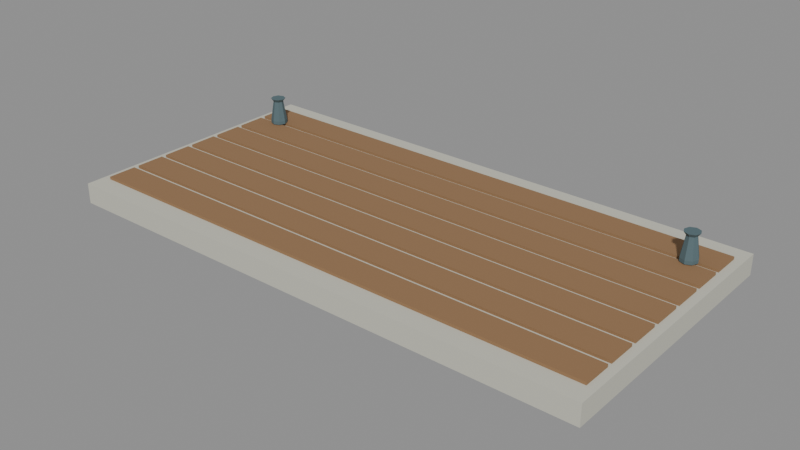 # Source: KOL_HBR_RF_07.blend  (saved by Blender 5.2.45; exported with 4.5.12 LTS)
import bpy
from mathutils import Matrix  # noqa: F401  (used for matrix-valued properties, if any)

bpy.ops.wm.read_factory_settings(use_empty=True)
scene = bpy.context.scene
scene.name = 'KOL_HBR_RF_07'

# ---- collections
col_kol_hbr_rf_07__geometry_002 = bpy.data.collections.new('KOL_HBR_RF_07__Geometry.002'); scene.collection.children.link(col_kol_hbr_rf_07__geometry_002)

# ---- materials (node trees are filled in below, after node groups)
mat_hbr_concrete = bpy.data.materials.new('HBR_Concrete')
mat_hbr_concrete.diffuse_color = (0.5776, 0.5711, 0.4851, 1.0)
mat_hbr_darksteel = bpy.data.materials.new('HBR_DarkSteel')
mat_hbr_darksteel.diffuse_color = (0.0865, 0.1413, 0.159, 1.0)
mat_hbr_timber = bpy.data.materials.new('HBR_Timber')
mat_hbr_timber.diffuse_color = (0.2874, 0.162, 0.07619, 1.0)

# ---- material node trees
mat_hbr_concrete.use_nodes = True; mat_hbr_concrete.node_tree.nodes.clear()
_N = mat_hbr_concrete.node_tree.nodes; _L = mat_hbr_concrete.node_tree.links
n0 = _N.new('ShaderNodeBsdfPrincipled'); n0.name = 'Principled BSDF'; n0.location = (-200, 100)
n0.inputs[0].default_value = (0.5776, 0.5711, 0.4851, 1.0)
n0.inputs[2].default_value = 0.78
n0.inputs[10].default_value = 0.005
n1 = _N.new('ShaderNodeOutputMaterial'); n1.name = 'Material Output'; n1.location = (200, 100)
_L.new(n0.outputs[0], n1.inputs[0])
n1.is_active_output = True
mat_hbr_darksteel.use_nodes = True; mat_hbr_darksteel.node_tree.nodes.clear()
_N = mat_hbr_darksteel.node_tree.nodes; _L = mat_hbr_darksteel.node_tree.links
n0 = _N.new('ShaderNodeBsdfPrincipled'); n0.name = 'Principled BSDF'; n0.location = (-200, 100)
n0.inputs[0].default_value = (0.0865, 0.1413, 0.159, 1.0)
n0.inputs[2].default_value = 0.78
n0.inputs[10].default_value = 0.005
n1 = _N.new('ShaderNodeOutputMaterial'); n1.name = 'Material Output'; n1.location = (200, 100)
_L.new(n0.outputs[0], n1.inputs[0])
n1.is_active_output = True
mat_hbr_timber.use_nodes = True; mat_hbr_timber.node_tree.nodes.clear()
_N = mat_hbr_timber.node_tree.nodes; _L = mat_hbr_timber.node_tree.links
n0 = _N.new('ShaderNodeBsdfPrincipled'); n0.name = 'Principled BSDF'; n0.location = (-200, 100)
n0.inputs[0].default_value = (0.2874, 0.162, 0.07619, 1.0)
n0.inputs[2].default_value = 0.78
n0.inputs[10].default_value = 0.005
n1 = _N.new('ShaderNodeOutputMaterial'); n1.name = 'Material Output'; n1.location = (200, 100)
_L.new(n0.outputs[0], n1.inputs[0])
n1.is_active_output = True

# ---- meshes
me_kol_hbr_rf_07__landing__concrete_002 = bpy.data.meshes.new('KOL_HBR_RF_07__Landing__Concrete.002')
me_kol_hbr_rf_07__landing__concrete_002.from_pydata([(-16.0, 8.0, 1.0), (16.0, 8.0, 1.0), (16.0, 8.0, 2.2), (-16.0, 8.0, 2.2), (-16.0, -8.0, 1.0), (16.0, -8.0, 1.0), (16.0, -8.0, 2.2), (-16.0, -8.0, 2.2)], [], [(0, 3, 2, 1), (4, 5, 6, 7), (0, 4, 7, 3), (1, 2, 6, 5), (0, 1, 5, 4), (3, 7, 6, 2)])
me_kol_hbr_rf_07__landing__concrete_002.materials.append(mat_hbr_concrete)
me_kol_hbr_rf_07__landing__concrete_002.update()
me_kol_hbr_rf_07__landing__darksteel_002 = bpy.data.meshes.new('KOL_HBR_RF_07__Landing__DarkSteel.002')
me_kol_hbr_rf_07__landing__darksteel_002.from_pydata([(-12.5, 6.0, -0.6), (-11.5, 6.0, -0.6), (-11.5, 6.0, 1.6), (-12.5, 6.0, 1.6), (-12.5, -6.0, -0.6), (-11.5, -6.0, -0.6), (-11.5, -6.0, 1.6), (-12.5, -6.0, 1.6), (-4.5, 6.0, -0.6), (-3.5, 6.0, -0.6), (-3.5, 6.0, 1.6), (-4.5, 6.0, 1.6), (-4.5, -6.0, -0.6), (-3.5, -6.0, -0.6), (-3.5, -6.0, 1.6), (-4.5, -6.0, 1.6), (3.5, 6.0, -0.6), (4.5, 6.0, -0.6), (4.5, 6.0, 1.6), (3.5, 6.0, 1.6), (3.5, -6.0, -0.6), (4.5, -6.0, -0.6), (4.5, -6.0, 1.6), (3.5, -6.0, 1.6), (11.5, 6.0, -0.6), (12.5, 6.0, -0.6), (12.5, 6.0, 1.6), (11.5, 6.0, 1.6), (11.5, -6.0, -0.6), (12.5, -6.0, -0.6), (12.5, -6.0, 1.6), (11.5, -6.0, 1.6), (-13.5, 5.0, 2.4), (-13.65, 4.646, 2.4), (-14.0, 4.5, 2.4), (-14.35, 4.646, 2.4), (-14.5, 5.0, 2.4), (-14.35, 5.354, 2.4), (-14.0, 5.5, 2.4), (-13.65, 5.354, 2.4), (-13.5, 5.0, 2.6), (-13.65, 4.646, 2.6), (-14.0, 4.5, 2.6), (-14.35, 4.646, 2.6), (-14.5, 5.0, 2.6), (-14.35, 5.354, 2.6), (-14.0, 5.5, 2.6), (-13.65, 5.354, 2.6), (-13.7, 5.0, 3.8), (-13.79, 4.788, 3.8), (-14.0, 4.7, 3.8), (-14.21, 4.788, 3.8), (-14.3, 5.0, 3.8), (-14.21, 5.212, 3.8), (-14.0, 5.3, 3.8), (-13.79, 5.212, 3.8), (-13.55, 5.0, 4.0), (-13.68, 4.682, 4.0), (-14.0, 4.55, 4.0), (-14.32, 4.682, 4.0), (-14.45, 5.0, 4.0), (-14.32, 5.318, 4.0), (-14.0, 5.45, 4.0), (-13.68, 5.318, 4.0), (14.5, 5.0, 2.4), (14.35, 4.646, 2.4), (14.0, 4.5, 2.4), (13.65, 4.646, 2.4), (13.5, 5.0, 2.4), (13.65, 5.354, 2.4), (14.0, 5.5, 2.4), (14.35, 5.354, 2.4), (14.5, 5.0, 2.6), (14.35, 4.646, 2.6), (14.0, 4.5, 2.6), (13.65, 4.646, 2.6), (13.5, 5.0, 2.6), (13.65, 5.354, 2.6), (14.0, 5.5, 2.6), (14.35, 5.354, 2.6), (14.3, 5.0, 3.8), (14.21, 4.788, 3.8), (14.0, 4.7, 3.8), (13.79, 4.788, 3.8), (13.7, 5.0, 3.8), (13.79, 5.212, 3.8), (14.0, 5.3, 3.8), (14.21, 5.212, 3.8), (14.45, 5.0, 4.0), (14.32, 4.682, 4.0), (14.0, 4.55, 4.0), (13.68, 4.682, 4.0), (13.55, 5.0, 4.0), (13.68, 5.318, 4.0), (14.0, 5.45, 4.0), (14.32, 5.318, 4.0)], [], [(0, 3, 2, 1), (4, 5, 6, 7), (0, 4, 7, 3), (1, 2, 6, 5), (0, 1, 5, 4), (3, 7, 6, 2), (8, 11, 10, 9), (12, 13, 14, 15), (8, 12, 15, 11), (9, 10, 14, 13), (8, 9, 13, 12), (11, 15, 14, 10), (16, 19, 18, 17), (20, 21, 22, 23), (16, 20, 23, 19), (17, 18, 22, 21), (16, 17, 21, 20), (19, 23, 22, 18), (24, 27, 26, 25), (28, 29, 30, 31), (24, 28, 31, 27), (25, 26, 30, 29), (24, 25, 29, 28), (27, 31, 30, 26), (34, 36, 38), (58, 57, 61), (32, 40, 41, 33), (33, 41, 42, 34), (34, 42, 43, 35), (35, 43, 44, 36), (36, 44, 45, 37), (37, 45, 46, 38), (38, 46, 47, 39), (39, 47, 40, 32), (40, 48, 49, 41), (41, 49, 50, 42), (42, 50, 51, 43), (43, 51, 52, 44), (44, 52, 53, 45), (45, 53, 54, 46), (46, 54, 55, 47), (47, 55, 48, 40), (48, 56, 57, 49), (49, 57, 58, 50), (50, 58, 59, 51), (51, 59, 60, 52), (52, 60, 61, 53), (53, 61, 62, 54), (54, 62, 63, 55), (55, 63, 56, 48), (66, 68, 70), (90, 89, 93), (64, 72, 73, 65), (65, 73, 74, 66), (66, 74, 75, 67), (67, 75, 76, 68), (68, 76, 77, 69), (69, 77, 78, 70), (70, 78, 79, 71), (71, 79, 72, 64), (72, 80, 81, 73), (73, 81, 82, 74), (74, 82, 83, 75), (75, 83, 84, 76), (76, 84, 85, 77), (77, 85, 86, 78), (78, 86, 87, 79), (79, 87, 80, 72), (80, 88, 89, 81), (81, 89, 90, 82), (82, 90, 91, 83), (83, 91, 92, 84), (84, 92, 93, 85), (85, 93, 94, 86), (86, 94, 95, 87), (87, 95, 88, 80), (38, 39, 32), (32, 33, 34), (34, 35, 36), (36, 37, 38), (38, 32, 34), (57, 56, 63), (63, 62, 57), (62, 61, 57), (61, 60, 59), (59, 58, 61), (70, 71, 64), (64, 65, 66), (66, 67, 68), (68, 69, 70), (70, 64, 66), (89, 88, 95), (95, 94, 89), (94, 93, 89), (93, 92, 91), (91, 90, 93)])
me_kol_hbr_rf_07__landing__darksteel_002.materials.append(mat_hbr_darksteel)
me_kol_hbr_rf_07__landing__darksteel_002.update()
me_kol_hbr_rf_07__landing__timber_002 = bpy.data.meshes.new('KOL_HBR_RF_07__Landing__Timber.002')
me_kol_hbr_rf_07__landing__timber_002.from_pydata([(-15.5, 6.85, 2.2), (15.5, 6.85, 2.2), (15.5, 6.85, 2.36), (-15.5, 6.85, 2.36), (-15.5, 5.15, 2.2), (15.5, 5.15, 2.2), (15.5, 5.15, 2.36), (-15.5, 5.15, 2.36), (-15.5, 4.85, 2.2), (15.5, 4.85, 2.2), (15.5, 4.85, 2.36), (-15.5, 4.85, 2.36), (-15.5, 3.15, 2.2), (15.5, 3.15, 2.2), (15.5, 3.15, 2.36), (-15.5, 3.15, 2.36), (-15.5, 2.85, 2.2), (15.5, 2.85, 2.2), (15.5, 2.85, 2.36), (-15.5, 2.85, 2.36), (-15.5, 1.15, 2.2), (15.5, 1.15, 2.2), (15.5, 1.15, 2.36), (-15.5, 1.15, 2.36), (-15.5, 0.85, 2.2), (15.5, 0.85, 2.2), (15.5, 0.85, 2.36), (-15.5, 0.85, 2.36), (-15.5, -0.85, 2.2), (15.5, -0.85, 2.2), (15.5, -0.85, 2.36), (-15.5, -0.85, 2.36), (-15.5, -1.15, 2.2), (15.5, -1.15, 2.2), (15.5, -1.15, 2.36), (-15.5, -1.15, 2.36), (-15.5, -2.85, 2.2), (15.5, -2.85, 2.2), (15.5, -2.85, 2.36), (-15.5, -2.85, 2.36), (-15.5, -3.15, 2.2), (15.5, -3.15, 2.2), (15.5, -3.15, 2.36), (-15.5, -3.15, 2.36), (-15.5, -4.85, 2.2), (15.5, -4.85, 2.2), (15.5, -4.85, 2.36), (-15.5, -4.85, 2.36), (-15.5, -5.15, 2.2), (15.5, -5.15, 2.2), (15.5, -5.15, 2.36), (-15.5, -5.15, 2.36), (-15.5, -6.85, 2.2), (15.5, -6.85, 2.2), (15.5, -6.85, 2.36), (-15.5, -6.85, 2.36)], [], [(0, 3, 2, 1), (4, 5, 6, 7), (0, 4, 7, 3), (1, 2, 6, 5), (0, 1, 5, 4), (3, 7, 6, 2), (8, 11, 10, 9), (12, 13, 14, 15), (8, 12, 15, 11), (9, 10, 14, 13), (8, 9, 13, 12), (11, 15, 14, 10), (16, 19, 18, 17), (20, 21, 22, 23), (16, 20, 23, 19), (17, 18, 22, 21), (16, 17, 21, 20), (19, 23, 22, 18), (24, 27, 26, 25), (28, 29, 30, 31), (24, 28, 31, 27), (25, 26, 30, 29), (24, 25, 29, 28), (27, 31, 30, 26), (32, 35, 34, 33), (36, 37, 38, 39), (32, 36, 39, 35), (33, 34, 38, 37), (32, 33, 37, 36), (35, 39, 38, 34), (40, 43, 42, 41), (44, 45, 46, 47), (40, 44, 47, 43), (41, 42, 46, 45), (40, 41, 45, 44), (43, 47, 46, 42), (48, 51, 50, 49), (52, 53, 54, 55), (48, 52, 55, 51), (49, 50, 54, 53), (48, 49, 53, 52), (51, 55, 54, 50)])
me_kol_hbr_rf_07__landing__timber_002.materials.append(mat_hbr_timber)
me_kol_hbr_rf_07__landing__timber_002.update()

# ---- objects
ob_kol_hbr_rf_07__landing__concrete = bpy.data.objects.new('KOL_HBR_RF_07__Landing__Concrete', me_kol_hbr_rf_07__landing__concrete_002)
ob_kol_hbr_rf_07__landing__darksteel = bpy.data.objects.new('KOL_HBR_RF_07__Landing__DarkSteel', me_kol_hbr_rf_07__landing__darksteel_002)
ob_kol_hbr_rf_07__landing__timber = bpy.data.objects.new('KOL_HBR_RF_07__Landing__Timber', me_kol_hbr_rf_07__landing__timber_002)

# ---- transforms, parenting, visibility, modifiers, constraints
ob_kol_hbr_rf_07__landing__concrete.location = (0.0, 0.0, 0.0)
ob_kol_hbr_rf_07__landing__darksteel.location = (0.0, 0.0, 0.0)
ob_kol_hbr_rf_07__landing__timber.location = (0.0, 0.0, 0.0)

# ---- collection membership
col_kol_hbr_rf_07__geometry_002.objects.link(ob_kol_hbr_rf_07__landing__concrete)
col_kol_hbr_rf_07__geometry_002.objects.link(ob_kol_hbr_rf_07__landing__darksteel)
col_kol_hbr_rf_07__geometry_002.objects.link(ob_kol_hbr_rf_07__landing__timber)

# ---- scene / render settings (as saved in the file)
scene.frame_start = 1; scene.frame_end = 250; scene.frame_set(1)
scene.render.engine = 'BLENDER_EEVEE_NEXT'
scene.render.image_settings.exr_codec = 'NONE'
scene.render.use_bake_clear = False
scene.render.bake_margin = 0
scene.render.bake_bias = 0.0
scene.render.bake_samples = 0
scene.render.simplify_subdivision_render = 0
scene.render.simplify_child_particles_render = 0.0
scene.render.compositor_device = 'GPU'
scene.eevee.use_volume_custom_range = False
scene.eevee.gtao_distance = 0.0
scene.eevee.use_fast_gi = False
scene.eevee.fast_gi_thickness_near = 0.1
scene.eevee.fast_gi_thickness_far = 0.0
scene.eevee.ray_tracing_options.screen_trace_thickness = 0.1
bpy.context.view_layer.update()

# ---- added for rendering (the .blend has no active camera and no usable light): camera, sun + grey world if the file has none
cam_auto = bpy.data.cameras.new('AutoCamera')
cam_auto.lens = 50.0
cam_auto.sensor_width = 36.0
cam_auto.clip_end = 1000.0
ob_auto_camera = bpy.data.objects.new('AutoCamera', cam_auto)
scene.collection.objects.link(ob_auto_camera)
ob_auto_camera.location = (33.3743, -40.0492, 28.3995)
ob_auto_camera.rotation_euler = (1.09748, -7.21219e-08, 0.694738)
scene.camera = ob_auto_camera
light_auto_sun = bpy.data.lights.new('AutoSun', 'SUN')
light_auto_sun.energy = 3.0
light_auto_sun.angle = 0.0523599
ob_auto_sun = bpy.data.objects.new('AutoSun', light_auto_sun)
scene.collection.objects.link(ob_auto_sun)
ob_auto_sun.rotation_euler = (0.872665, 0.174533, 0.523599)
if scene.world is None:
    world_auto = bpy.data.worlds.new('AutoWorld')
    world_auto.color = (0.3, 0.3, 0.3)
    scene.world = world_auto
bpy.context.view_layer.update()
